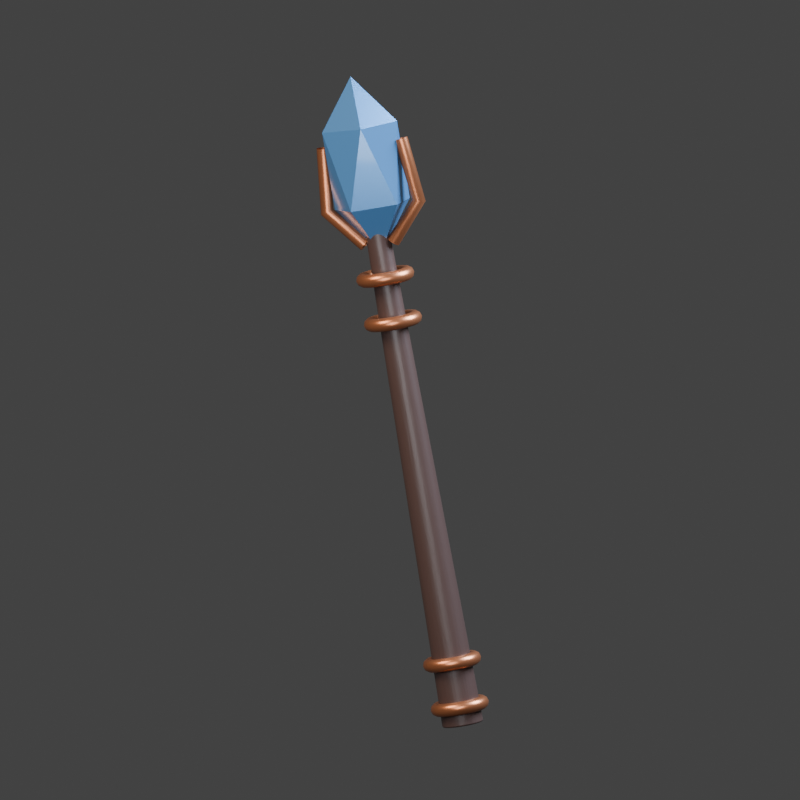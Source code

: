 # Source: atelier-alchimiste-weapon.blend  (saved by Blender 5.2.45; exported with 4.5.12 LTS)
import bpy
from mathutils import Matrix  # noqa: F401  (used for matrix-valued properties, if any)

bpy.ops.wm.read_factory_settings(use_empty=True)
scene = bpy.context.scene
scene.name = 'Scene'

# ---- collections
col_collection = bpy.data.collections.new('Collection'); scene.collection.children.link(col_collection)

# ---- materials (node trees are filled in below, after node groups)
mat_carved_hardwood = bpy.data.materials.new('Carved hardwood')
mat_carved_hardwood.diffuse_color = (0.05951, 0.0331, 0.02843, 1.0)
mat_fitted_trim = bpy.data.materials.new('Fitted trim')
mat_fitted_trim.diffuse_color = (0.4621, 0.1651, 0.07421, 1.0)
mat_cut_mineral = bpy.data.materials.new('Cut mineral')
mat_cut_mineral.diffuse_color = (0.08022, 0.2384, 0.5089, 1.0)

# ---- material node trees
mat_carved_hardwood.use_nodes = True; mat_carved_hardwood.node_tree.nodes.clear()
_N = mat_carved_hardwood.node_tree.nodes; _L = mat_carved_hardwood.node_tree.links
n0 = _N.new('ShaderNodeBsdfPrincipled'); n0.name = 'Principled BSDF'; n0.location = (-200, 100)
n0.inputs[0].default_value = (0.05951, 0.0331, 0.02843, 1.0)
n0.inputs[2].default_value = 0.4
n0.inputs[10].default_value = 0.005
n1 = _N.new('ShaderNodeOutputMaterial'); n1.name = 'Material Output'; n1.location = (200, 100)
n2 = _N.new('ShaderNodeTexNoise'); n2.name = 'Noise Texture'; n2.location = (0, 0)
n2.width = 160
n2.inputs[2].default_value = 18.0
n3 = _N.new('ShaderNodeBump'); n3.name = 'Bump'; n3.location = (0, 0)
n3.inputs[0].default_value = 0.1
n3.inputs[1].default_value = 0.006
_L.new(n0.outputs[0], n1.inputs[0])
_L.new(n2.outputs[0], n3.inputs[3])
_L.new(n3.outputs[0], n0.inputs[5])
n1.is_active_output = True
mat_fitted_trim.use_nodes = True; mat_fitted_trim.node_tree.nodes.clear()
_N = mat_fitted_trim.node_tree.nodes; _L = mat_fitted_trim.node_tree.links
n0 = _N.new('ShaderNodeBsdfPrincipled'); n0.name = 'Principled BSDF'; n0.location = (-200, 100)
n0.inputs[0].default_value = (0.4621, 0.1651, 0.07421, 1.0)
n0.inputs[1].default_value = 0.78
n0.inputs[2].default_value = 0.32
n0.inputs[10].default_value = 0.005
n1 = _N.new('ShaderNodeOutputMaterial'); n1.name = 'Material Output'; n1.location = (200, 100)
n2 = _N.new('ShaderNodeTexNoise'); n2.name = 'Noise Texture'; n2.location = (0, 0)
n2.width = 160
n2.inputs[2].default_value = 95.0
n3 = _N.new('ShaderNodeBump'); n3.name = 'Bump'; n3.location = (0, 0)
n3.inputs[0].default_value = 0.1
n3.inputs[1].default_value = 0.0015
_L.new(n0.outputs[0], n1.inputs[0])
_L.new(n2.outputs[0], n3.inputs[3])
_L.new(n3.outputs[0], n0.inputs[5])
n1.is_active_output = True
mat_cut_mineral.use_nodes = True; mat_cut_mineral.node_tree.nodes.clear()
_N = mat_cut_mineral.node_tree.nodes; _L = mat_cut_mineral.node_tree.links
n0 = _N.new('ShaderNodeBsdfPrincipled'); n0.name = 'Principled BSDF'; n0.location = (-200, 100)
n0.inputs[0].default_value = (0.08022, 0.2384, 0.5089, 1.0)
n0.inputs[1].default_value = 0.38
n0.inputs[2].default_value = 0.16
n0.inputs[10].default_value = 0.005
n0.inputs[19].default_value = 0.55
n1 = _N.new('ShaderNodeOutputMaterial'); n1.name = 'Material Output'; n1.location = (200, 100)
_L.new(n0.outputs[0], n1.inputs[0])
n1.is_active_output = True

# ---- world
world_world = bpy.data.worlds.new('World'); scene.world = world_world
world_world.use_nodes = True; world_world.node_tree.nodes.clear()
_N = world_world.node_tree.nodes; _L = world_world.node_tree.links
n0 = _N.new('ShaderNodeOutputWorld'); n0.name = 'World Output'; n0.location = (200, 100)
n1 = _N.new('ShaderNodeBackground'); n1.name = 'Background'; n1.location = (-200, 100)
n1.inputs[0].default_value = (0.05088, 0.05088, 0.05088, 1.0)
_L.new(n1.outputs[0], n0.inputs[0])
n0.is_active_output = True
world_world.color = (0.16, 0.16, 0.16)
world_world.sun_shadow_jitter_overblur = 0.0

# ---- cameras
cam_orthographic_catalogue_camera_024 = bpy.data.cameras.new('Orthographic catalogue camera.024')
cam_orthographic_catalogue_camera_024.type = 'ORTHO'
cam_orthographic_catalogue_camera_024.ortho_scale = 2.115

# ---- lights
light_warm_broad_key_024 = bpy.data.lights.new('Warm broad key.024', 'AREA')
light_warm_broad_key_024.color = (1.0, 0.89, 0.74)
light_warm_broad_key_024.energy = 500.0
light_warm_broad_key_024.shape = 'DISK'
light_warm_broad_key_024.size = 4.0
light_cool_edge_024 = bpy.data.lights.new('Cool edge.024', 'AREA')
light_cool_edge_024.color = (0.68, 0.82, 1.0)
light_cool_edge_024.energy = 700.0
light_cool_edge_024.shape = 'DISK'
light_cool_edge_024.size = 3.0
light_soft_frontal_fill_024 = bpy.data.lights.new('Soft frontal fill.024', 'AREA')
light_soft_frontal_fill_024.color = (0.92, 0.95, 1.0)
light_soft_frontal_fill_024.energy = 130.0
light_soft_frontal_fill_024.shape = 'DISK'
light_soft_frontal_fill_024.size = 3.0

# ---- meshes
me_cone_020 = bpy.data.meshes.new('Cone.020')
me_cone_020.from_pydata([(0.0, 0.055, -0.67), (0.0, 0.032, 0.67), (0.01424, 0.05313, -0.67), (0.008282, 0.03091, 0.67), (0.0275, 0.04763, -0.67), (0.016, 0.02771, 0.67), (0.03889, 0.03889, -0.67), (0.02263, 0.02263, 0.67), (0.04763, 0.0275, -0.67), (0.02771, 0.016, 0.67), (0.05313, 0.01424, -0.67), (0.03091, 0.008282, 0.67), (0.055, 0.0, -0.67), (0.032, 0.0, 0.67), (0.05313, -0.01424, -0.67), (0.03091, -0.008282, 0.67), (0.04763, -0.0275, -0.67), (0.02771, -0.016, 0.67), (0.03889, -0.03889, -0.67), (0.02263, -0.02263, 0.67), (0.0275, -0.04763, -0.67), (0.016, -0.02771, 0.67), (0.01424, -0.05313, -0.67), (0.008282, -0.03091, 0.67), (0.0, -0.055, -0.67), (0.0, -0.032, 0.67), (-0.01424, -0.05313, -0.67), (-0.008282, -0.03091, 0.67), (-0.0275, -0.04763, -0.67), (-0.016, -0.02771, 0.67), (-0.03889, -0.03889, -0.67), (-0.02263, -0.02263, 0.67), (-0.04763, -0.0275, -0.67), (-0.02771, -0.016, 0.67), (-0.05313, -0.01424, -0.67), (-0.03091, -0.008282, 0.67), (-0.055, 0.0, -0.67), (-0.032, 0.0, 0.67), (-0.05313, 0.01424, -0.67), (-0.03091, 0.008282, 0.67), (-0.04763, 0.0275, -0.67), (-0.02771, 0.016, 0.67), (-0.03889, 0.03889, -0.67), (-0.02263, 0.02263, 0.67), (-0.0275, 0.04763, -0.67), (-0.016, 0.02771, 0.67), (-0.01424, 0.05313, -0.67), (-0.008282, 0.03091, 0.67)], [], [(0, 1, 3, 2), (2, 3, 5, 4), (4, 5, 7, 6), (6, 7, 9, 8), (8, 9, 11, 10), (10, 11, 13, 12), (12, 13, 15, 14), (14, 15, 17, 16), (16, 17, 19, 18), (18, 19, 21, 20), (20, 21, 23, 22), (22, 23, 25, 24), (24, 25, 27, 26), (26, 27, 29, 28), (28, 29, 31, 30), (30, 31, 33, 32), (32, 33, 35, 34), (34, 35, 37, 36), (36, 37, 39, 38), (38, 39, 41, 40), (40, 41, 43, 42), (42, 43, 45, 44), (3, 1, 47, 45, 43, 41, 39, 37, 35, 33, 31, 29, 27, 25, 23, 21, 19, 17, 15, 13, 11, 9, 7, 5), (44, 45, 47, 46), (46, 47, 1, 0), (0, 2, 4, 6, 8, 10, 12, 14, 16, 18, 20, 22, 24, 26, 28, 30, 32, 34, 36, 38, 40, 42, 44, 46)])
me_cone_020.polygons.foreach_set('use_smooth', [True] * 26)
_uv = me_cone_020.uv_layers.new(name='UVMap')
_uv.uv.foreach_set('vector', [1.0, 0.5, 1.0, 1.0, 0.9583, 1.0, 0.9583, 0.5, 0.9583, 0.5, 0.9583, 1.0, 0.9167, 1.0, 0.9167, 0.5, 0.9167, 0.5, 0.9167, 1.0, 0.875, 1.0, 0.875, 0.5, 0.875, 0.5, 0.875, 1.0, 0.8333, 1.0, 0.8333, 0.5, 0.8333, 0.5, 0.8333, 1.0, 0.7917, 1.0, 0.7917, 0.5, 0.7917, 0.5, 0.7917, 1.0, 0.75, 1.0, 0.75, 0.5, 0.75, 0.5, 0.75, 1.0, 0.7083, 1.0, 0.7083, 0.5, 0.7083, 0.5, 0.7083, 1.0, 0.6667, 1.0, 0.6667, 0.5, 0.6667, 0.5, 0.6667, 1.0, 0.625, 1.0, 0.625, 0.5, 0.625, 0.5, 0.625, 1.0, 0.5833, 1.0, 0.5833, 0.5, 0.5833, 0.5, 0.5833, 1.0, 0.5417, 1.0, 0.5417, 0.5, 0.5417, 0.5, 0.5417, 1.0, 0.5, 1.0, 0.5, 0.5, 0.5, 0.5, 0.5, 1.0, 0.4583, 1.0, 0.4583, 0.5, 0.4583, 0.5, 0.4583, 1.0, 0.4167, 1.0, 0.4167, 0.5, 0.4167, 0.5, 0.4167, 1.0, 0.375, 1.0, 0.375, 0.5, 0.375, 0.5, 0.375, 1.0, 0.3333, 1.0, 0.3333, 0.5, 0.3333, 0.5, 0.3333, 1.0, 0.2917, 1.0, 0.2917, 0.5, 0.2917, 0.5, 0.2917, 1.0, 0.25, 1.0, 0.25, 0.5, 0.25, 0.5, 0.25, 1.0, 0.2083, 1.0, 0.2083, 0.5, 0.2083, 0.5, 0.2083, 1.0, 0.1667, 1.0, 0.1667, 0.5, 0.1667, 0.5, 0.1667, 1.0, 0.125, 1.0, 0.125, 0.5, 0.125, 0.5, 0.125, 1.0, 0.08333, 1.0, 0.08333, 0.5, 0.3121, 0.4818, 0.25, 0.49, 0.1879, 0.4818, 0.13, 0.4578, 0.08029, 0.4197, 0.04215, 0.37, 0.01818, 0.3121, 0.01, 0.25, 0.01818, 0.1879, 0.04215, 0.13, 0.08029, 0.08029, 0.13, 0.04215, 0.1879, 0.01818, 0.25, 0.01, 0.3121, 0.01818, 0.37, 0.04215, 0.4197, 0.08029, 0.4578, 0.13, 0.4818, 0.1879, 0.49, 0.25, 0.4818, 0.3121, 0.4578, 0.37, 0.4197, 0.4197, 0.37, 0.4578, 0.08333, 0.5, 0.08333, 1.0, 0.04167, 1.0, 0.04167, 0.5, 0.04167, 0.5, 0.04167, 1.0, -1.863e-07, 1.0, -1.863e-07, 0.5, 0.75, 0.49, 0.8121, 0.4818, 0.87, 0.4578, 0.9197, 0.4197, 0.9578, 0.37, 0.9818, 0.3121, 0.99, 0.25, 0.9818, 0.1879, 0.9578, 0.13, 0.9197, 0.08029, 0.87, 0.04215, 0.8121, 0.01818, 0.75, 0.01, 0.6879, 0.01818, 0.63, 0.04215, 0.5803, 0.08029, 0.5422, 0.13, 0.5182, 0.1879, 0.51, 0.25, 0.5182, 0.3121, 0.5422, 0.37, 0.5803, 0.4197, 0.63, 0.4578, 0.6879, 0.4818])
me_cone_020.materials.append(mat_carved_hardwood)
me_cone_020.update()
me_icosphere_003 = bpy.data.meshes.new('Icosphere.003')
me_icosphere_003.from_pydata([(0.0, 0.0, -1.0), (0.7236, -0.5257, -0.4472), (-0.2764, -0.8506, -0.4472), (-0.8944, 0.0, -0.4472), (-0.2764, 0.8506, -0.4472), (0.7236, 0.5257, -0.4472), (0.2764, -0.8506, 0.4472), (-0.7236, -0.5257, 0.4472), (-0.7236, 0.5257, 0.4472), (0.2764, 0.8506, 0.4472), (0.8944, 0.0, 0.4472), (0.0, 0.0, 1.0)], [], [(0, 1, 2), (1, 0, 5), (0, 2, 3), (0, 3, 4), (0, 4, 5), (1, 5, 10), (2, 1, 6), (3, 2, 7), (4, 3, 8), (5, 4, 9), (1, 10, 6), (2, 6, 7), (3, 7, 8), (4, 8, 9), (5, 9, 10), (6, 10, 11), (7, 6, 11), (8, 7, 11), (9, 8, 11), (10, 9, 11)])
_uv = me_icosphere_003.uv_layers.new(name='UVMap')
_uv.uv.foreach_set('vector', [0.1818, 0.0, 0.2727, 0.1575, 0.09091, 0.1575, 0.2727, 0.1575, 0.3636, 0.0, 0.4545, 0.1575, 0.9091, 0.0, 1.0, 0.1575, 0.8182, 0.1575, 0.7273, 0.0, 0.8182, 0.1575, 0.6364, 0.1575, 0.5455, 0.0, 0.6364, 0.1575, 0.4545, 0.1575, 0.2727, 0.1575, 0.4545, 0.1575, 0.3636, 0.3149, 0.09091, 0.1575, 0.2727, 0.1575, 0.1818, 0.3149, 0.8182, 0.1575, 1.0, 0.1575, 0.9091, 0.3149, 0.6364, 0.1575, 0.8182, 0.1575, 0.7273, 0.3149, 0.4545, 0.1575, 0.6364, 0.1575, 0.5455, 0.3149, 0.2727, 0.1575, 0.3636, 0.3149, 0.1818, 0.3149, 0.09091, 0.1575, 0.1818, 0.3149, 0.0, 0.3149, 0.8182, 0.1575, 0.9091, 0.3149, 0.7273, 0.3149, 0.6364, 0.1575, 0.7273, 0.3149, 0.5455, 0.3149, 0.4545, 0.1575, 0.5455, 0.3149, 0.3636, 0.3149, 0.1818, 0.3149, 0.3636, 0.3149, 0.2727, 0.4724, 0.0, 0.3149, 0.1818, 0.3149, 0.09091, 0.4724, 0.7273, 0.3149, 0.9091, 0.3149, 0.8182, 0.4724, 0.5455, 0.3149, 0.7273, 0.3149, 0.6364, 0.4724, 0.3636, 0.3149, 0.5455, 0.3149, 0.4545, 0.4724])
me_icosphere_003.materials.append(mat_cut_mineral)
me_icosphere_003.update()

# ---- curves / text
cu_fitted_collar_004 = bpy.data.curves.new('Fitted collar.004', 'CURVE')
cu_fitted_collar_004.dimensions = '3D'
_sp = cu_fitted_collar_004.splines.new('POLY'); _sp.points.add(47)
_sp.points.foreach_set('co', [0.06, 0.0, -0.75, 1.0, 0.05949, 0.007832, -0.75, 1.0, 0.05796, 0.01553, -0.75, 1.0, 0.05543, 0.02296, -0.75, 1.0, 0.05196, 0.03, -0.75, 1.0, 0.0476, 0.03653, -0.75, 1.0, 0.04243, 0.04243, -0.75, 1.0, 0.03653, 0.0476, -0.75, 1.0, 0.03, 0.05196, -0.75, 1.0, 0.02296, 0.05543, -0.75, 1.0, 0.01553, 0.05796, -0.75, 1.0, 0.007832, 0.05949, -0.75, 1.0, 3.674e-18, 0.06, -0.75, 1.0, -0.007832, 0.05949, -0.75, 1.0, -0.01553, 0.05796, -0.75, 1.0, -0.02296, 0.05543, -0.75, 1.0, -0.03, 0.05196, -0.75, 1.0, -0.03653, 0.0476, -0.75, 1.0, -0.04243, 0.04243, -0.75, 1.0, -0.0476, 0.03653, -0.75, 1.0, -0.05196, 0.03, -0.75, 1.0, -0.05543, 0.02296, -0.75, 1.0, -0.05796, 0.01553, -0.75, 1.0, -0.05949, 0.007832, -0.75, 1.0, -0.06, 7.348e-18, -0.75, 1.0, -0.05949, -0.007832, -0.75, 1.0, -0.05796, -0.01553, -0.75, 1.0, -0.05543, -0.02296, -0.75, 1.0, -0.05196, -0.03, -0.75, 1.0, -0.0476, -0.03653, -0.75, 1.0, -0.04243, -0.04243, -0.75, 1.0, -0.03653, -0.0476, -0.75, 1.0, -0.03, -0.05196, -0.75, 1.0, -0.02296, -0.05543, -0.75, 1.0, -0.01553, -0.05796, -0.75, 1.0, -0.007832, -0.05949, -0.75, 1.0, -1.102e-17, -0.06, -0.75, 1.0, 0.007832, -0.05949, -0.75, 1.0, 0.01553, -0.05796, -0.75, 1.0, 0.02296, -0.05543, -0.75, 1.0, 0.03, -0.05196, -0.75, 1.0, 0.03653, -0.0476, -0.75, 1.0, 0.04243, -0.04243, -0.75, 1.0, 0.0476, -0.03653, -0.75, 1.0, 0.05196, -0.03, -0.75, 1.0, 0.05543, -0.02296, -0.75, 1.0, 0.05796, -0.01553, -0.75, 1.0, 0.05949, -0.007832, -0.75, 1.0])
_sp.resolution_u = 16
_sp.use_cyclic_u = True
cu_fitted_collar_004.materials.append(mat_fitted_trim)
cu_fitted_collar_004.bevel_resolution = 3
cu_fitted_collar_004.bevel_depth = 0.018
cu_fitted_collar_004.resolution_u = 16
cu_fitted_collar_004.fill_mode = 'FULL'
cu_fitted_collar_005 = bpy.data.curves.new('Fitted collar.005', 'CURVE')
cu_fitted_collar_005.dimensions = '3D'
_sp = cu_fitted_collar_005.splines.new('POLY'); _sp.points.add(47)
_sp.points.foreach_set('co', [0.06, 0.0, -0.63, 1.0, 0.05949, 0.007832, -0.63, 1.0, 0.05796, 0.01553, -0.63, 1.0, 0.05543, 0.02296, -0.63, 1.0, 0.05196, 0.03, -0.63, 1.0, 0.0476, 0.03653, -0.63, 1.0, 0.04243, 0.04243, -0.63, 1.0, 0.03653, 0.0476, -0.63, 1.0, 0.03, 0.05196, -0.63, 1.0, 0.02296, 0.05543, -0.63, 1.0, 0.01553, 0.05796, -0.63, 1.0, 0.007832, 0.05949, -0.63, 1.0, 3.674e-18, 0.06, -0.63, 1.0, -0.007832, 0.05949, -0.63, 1.0, -0.01553, 0.05796, -0.63, 1.0, -0.02296, 0.05543, -0.63, 1.0, -0.03, 0.05196, -0.63, 1.0, -0.03653, 0.0476, -0.63, 1.0, -0.04243, 0.04243, -0.63, 1.0, -0.0476, 0.03653, -0.63, 1.0, -0.05196, 0.03, -0.63, 1.0, -0.05543, 0.02296, -0.63, 1.0, -0.05796, 0.01553, -0.63, 1.0, -0.05949, 0.007832, -0.63, 1.0, -0.06, 7.348e-18, -0.63, 1.0, -0.05949, -0.007832, -0.63, 1.0, -0.05796, -0.01553, -0.63, 1.0, -0.05543, -0.02296, -0.63, 1.0, -0.05196, -0.03, -0.63, 1.0, -0.0476, -0.03653, -0.63, 1.0, -0.04243, -0.04243, -0.63, 1.0, -0.03653, -0.0476, -0.63, 1.0, -0.03, -0.05196, -0.63, 1.0, -0.02296, -0.05543, -0.63, 1.0, -0.01553, -0.05796, -0.63, 1.0, -0.007832, -0.05949, -0.63, 1.0, -1.102e-17, -0.06, -0.63, 1.0, 0.007832, -0.05949, -0.63, 1.0, 0.01553, -0.05796, -0.63, 1.0, 0.02296, -0.05543, -0.63, 1.0, 0.03, -0.05196, -0.63, 1.0, 0.03653, -0.0476, -0.63, 1.0, 0.04243, -0.04243, -0.63, 1.0, 0.0476, -0.03653, -0.63, 1.0, 0.05196, -0.03, -0.63, 1.0, 0.05543, -0.02296, -0.63, 1.0, 0.05796, -0.01553, -0.63, 1.0, 0.05949, -0.007832, -0.63, 1.0])
_sp.resolution_u = 16
_sp.use_cyclic_u = True
cu_fitted_collar_005.materials.append(mat_fitted_trim)
cu_fitted_collar_005.bevel_resolution = 3
cu_fitted_collar_005.bevel_depth = 0.018
cu_fitted_collar_005.resolution_u = 16
cu_fitted_collar_005.fill_mode = 'FULL'
cu_fitted_collar_006 = bpy.data.curves.new('Fitted collar.006', 'CURVE')
cu_fitted_collar_006.dimensions = '3D'
_sp = cu_fitted_collar_006.splines.new('POLY'); _sp.points.add(47)
_sp.points.foreach_set('co', [0.06, 0.0, 0.29, 1.0, 0.05949, 0.007832, 0.29, 1.0, 0.05796, 0.01553, 0.29, 1.0, 0.05543, 0.02296, 0.29, 1.0, 0.05196, 0.03, 0.29, 1.0, 0.0476, 0.03653, 0.29, 1.0, 0.04243, 0.04243, 0.29, 1.0, 0.03653, 0.0476, 0.29, 1.0, 0.03, 0.05196, 0.29, 1.0, 0.02296, 0.05543, 0.29, 1.0, 0.01553, 0.05796, 0.29, 1.0, 0.007832, 0.05949, 0.29, 1.0, 3.674e-18, 0.06, 0.29, 1.0, -0.007832, 0.05949, 0.29, 1.0, -0.01553, 0.05796, 0.29, 1.0, -0.02296, 0.05543, 0.29, 1.0, -0.03, 0.05196, 0.29, 1.0, -0.03653, 0.0476, 0.29, 1.0, -0.04243, 0.04243, 0.29, 1.0, -0.0476, 0.03653, 0.29, 1.0, -0.05196, 0.03, 0.29, 1.0, -0.05543, 0.02296, 0.29, 1.0, -0.05796, 0.01553, 0.29, 1.0, -0.05949, 0.007832, 0.29, 1.0, -0.06, 7.348e-18, 0.29, 1.0, -0.05949, -0.007832, 0.29, 1.0, -0.05796, -0.01553, 0.29, 1.0, -0.05543, -0.02296, 0.29, 1.0, -0.05196, -0.03, 0.29, 1.0, -0.0476, -0.03653, 0.29, 1.0, -0.04243, -0.04243, 0.29, 1.0, -0.03653, -0.0476, 0.29, 1.0, -0.03, -0.05196, 0.29, 1.0, -0.02296, -0.05543, 0.29, 1.0, -0.01553, -0.05796, 0.29, 1.0, -0.007832, -0.05949, 0.29, 1.0, -1.102e-17, -0.06, 0.29, 1.0, 0.007832, -0.05949, 0.29, 1.0, 0.01553, -0.05796, 0.29, 1.0, 0.02296, -0.05543, 0.29, 1.0, 0.03, -0.05196, 0.29, 1.0, 0.03653, -0.0476, 0.29, 1.0, 0.04243, -0.04243, 0.29, 1.0, 0.0476, -0.03653, 0.29, 1.0, 0.05196, -0.03, 0.29, 1.0, 0.05543, -0.02296, 0.29, 1.0, 0.05796, -0.01553, 0.29, 1.0, 0.05949, -0.007832, 0.29, 1.0])
_sp.resolution_u = 16
_sp.use_cyclic_u = True
cu_fitted_collar_006.materials.append(mat_fitted_trim)
cu_fitted_collar_006.bevel_resolution = 3
cu_fitted_collar_006.bevel_depth = 0.018
cu_fitted_collar_006.resolution_u = 16
cu_fitted_collar_006.fill_mode = 'FULL'
cu_fitted_collar_007 = bpy.data.curves.new('Fitted collar.007', 'CURVE')
cu_fitted_collar_007.dimensions = '3D'
_sp = cu_fitted_collar_007.splines.new('POLY'); _sp.points.add(47)
_sp.points.foreach_set('co', [0.06, 0.0, 0.41, 1.0, 0.05949, 0.007832, 0.41, 1.0, 0.05796, 0.01553, 0.41, 1.0, 0.05543, 0.02296, 0.41, 1.0, 0.05196, 0.03, 0.41, 1.0, 0.0476, 0.03653, 0.41, 1.0, 0.04243, 0.04243, 0.41, 1.0, 0.03653, 0.0476, 0.41, 1.0, 0.03, 0.05196, 0.41, 1.0, 0.02296, 0.05543, 0.41, 1.0, 0.01553, 0.05796, 0.41, 1.0, 0.007832, 0.05949, 0.41, 1.0, 3.674e-18, 0.06, 0.41, 1.0, -0.007832, 0.05949, 0.41, 1.0, -0.01553, 0.05796, 0.41, 1.0, -0.02296, 0.05543, 0.41, 1.0, -0.03, 0.05196, 0.41, 1.0, -0.03653, 0.0476, 0.41, 1.0, -0.04243, 0.04243, 0.41, 1.0, -0.0476, 0.03653, 0.41, 1.0, -0.05196, 0.03, 0.41, 1.0, -0.05543, 0.02296, 0.41, 1.0, -0.05796, 0.01553, 0.41, 1.0, -0.05949, 0.007832, 0.41, 1.0, -0.06, 7.348e-18, 0.41, 1.0, -0.05949, -0.007832, 0.41, 1.0, -0.05796, -0.01553, 0.41, 1.0, -0.05543, -0.02296, 0.41, 1.0, -0.05196, -0.03, 0.41, 1.0, -0.0476, -0.03653, 0.41, 1.0, -0.04243, -0.04243, 0.41, 1.0, -0.03653, -0.0476, 0.41, 1.0, -0.03, -0.05196, 0.41, 1.0, -0.02296, -0.05543, 0.41, 1.0, -0.01553, -0.05796, 0.41, 1.0, -0.007832, -0.05949, 0.41, 1.0, -1.102e-17, -0.06, 0.41, 1.0, 0.007832, -0.05949, 0.41, 1.0, 0.01553, -0.05796, 0.41, 1.0, 0.02296, -0.05543, 0.41, 1.0, 0.03, -0.05196, 0.41, 1.0, 0.03653, -0.0476, 0.41, 1.0, 0.04243, -0.04243, 0.41, 1.0, 0.0476, -0.03653, 0.41, 1.0, 0.05196, -0.03, 0.41, 1.0, 0.05543, -0.02296, 0.41, 1.0, 0.05796, -0.01553, 0.41, 1.0, 0.05949, -0.007832, 0.41, 1.0])
_sp.resolution_u = 16
_sp.use_cyclic_u = True
cu_fitted_collar_007.materials.append(mat_fitted_trim)
cu_fitted_collar_007.bevel_resolution = 3
cu_fitted_collar_007.bevel_depth = 0.018
cu_fitted_collar_007.resolution_u = 16
cu_fitted_collar_007.fill_mode = 'FULL'
cu_crystal_prong_002 = bpy.data.curves.new('Crystal prong.002', 'CURVE')
cu_crystal_prong_002.dimensions = '3D'
_sp = cu_crystal_prong_002.splines.new('POLY'); _sp.points.add(2)
_sp.points.foreach_set('co', [-0.04, 0.0, 0.5, 1.0, -0.13, 0.0, 0.6, 1.0, -0.11, 0.0, 0.77, 1.0])
_sp.resolution_u = 16
cu_crystal_prong_002.materials.append(mat_fitted_trim)
cu_crystal_prong_002.bevel_resolution = 3
cu_crystal_prong_002.bevel_depth = 0.018
cu_crystal_prong_002.resolution_u = 16
cu_crystal_prong_002.fill_mode = 'FULL'
cu_crystal_prong_003 = bpy.data.curves.new('Crystal prong.003', 'CURVE')
cu_crystal_prong_003.dimensions = '3D'
_sp = cu_crystal_prong_003.splines.new('POLY'); _sp.points.add(2)
_sp.points.foreach_set('co', [0.04, 0.0, 0.5, 1.0, 0.13, 0.0, 0.6, 1.0, 0.11, 0.0, 0.77, 1.0])
_sp.resolution_u = 16
cu_crystal_prong_003.materials.append(mat_fitted_trim)
cu_crystal_prong_003.bevel_resolution = 3
cu_crystal_prong_003.bevel_depth = 0.018
cu_crystal_prong_003.resolution_u = 16
cu_crystal_prong_003.fill_mode = 'FULL'

# ---- objects
ob_turned_shaft = bpy.data.objects.new('Turned shaft', me_cone_020)
ob_fitted_collar = bpy.data.objects.new('Fitted collar', cu_fitted_collar_004)
ob_fitted_collar_001 = bpy.data.objects.new('Fitted collar.001', cu_fitted_collar_005)
ob_fitted_collar_002 = bpy.data.objects.new('Fitted collar.002', cu_fitted_collar_006)
ob_fitted_collar_003 = bpy.data.objects.new('Fitted collar.003', cu_fitted_collar_007)
ob_crystal_focus = bpy.data.objects.new('Crystal focus', me_icosphere_003)
ob_crystal_prong = bpy.data.objects.new('Crystal prong', cu_crystal_prong_002)
ob_crystal_prong_001 = bpy.data.objects.new('Crystal prong.001', cu_crystal_prong_003)
ob_equipment___sceptre_du_creuset = bpy.data.objects.new('Equipment • Sceptre du creuset', None)
ob_camera = bpy.data.objects.new('Camera', cam_orthographic_catalogue_camera_024)
ob_warm_broad_key = bpy.data.objects.new('Warm broad key', light_warm_broad_key_024)
ob_cool_edge = bpy.data.objects.new('Cool edge', light_cool_edge_024)
ob_soft_frontal_fill = bpy.data.objects.new('Soft frontal fill', light_soft_frontal_fill_024)

# ---- transforms, parenting, visibility, modifiers, constraints
ob_turned_shaft.parent = ob_equipment___sceptre_du_creuset
ob_turned_shaft.location = (0.0, 0.0, -0.13)
ob_turned_shaft.rotation_euler = (0.0, -0.0, -3.142)
_m = ob_turned_shaft.modifiers.new('Hand-finished edges', 'BEVEL')
_m.width = 0.005
_m.width_pct = 0.005
_m.segments = 3
_m = ob_turned_shaft.modifiers.new('Weighted surface normals', 'WEIGHTED_NORMAL')
ob_fitted_collar.parent = ob_equipment___sceptre_du_creuset
ob_fitted_collar.location = (0.0, 0.0, 0.0)
ob_fitted_collar_001.parent = ob_equipment___sceptre_du_creuset
ob_fitted_collar_001.location = (0.0, 0.0, 0.0)
ob_fitted_collar_002.parent = ob_equipment___sceptre_du_creuset
ob_fitted_collar_002.location = (0.0, 0.0, 0.0)
ob_fitted_collar_003.parent = ob_equipment___sceptre_du_creuset
ob_fitted_collar_003.location = (0.0, 0.0, 0.0)
ob_crystal_focus.parent = ob_equipment___sceptre_du_creuset
ob_crystal_focus.location = (0.0, 0.0, 0.71)
ob_crystal_focus.scale = (0.12, 0.1, 0.24)
ob_crystal_prong.parent = ob_equipment___sceptre_du_creuset
ob_crystal_prong.location = (0.0, 0.0, 0.0)
ob_crystal_prong_001.parent = ob_equipment___sceptre_du_creuset
ob_crystal_prong_001.location = (0.0, 0.0, 0.0)
ob_equipment___sceptre_du_creuset.location = (0.0, 0.0, 0.0)
ob_equipment___sceptre_du_creuset.rotation_euler = (0.0, -0.18, 0.0)
ob_camera.location = (2.969, -9.002, 1.779)
ob_camera.rotation_euler = (1.393, 3.153e-08, 0.3218)
ob_warm_broad_key.location = (-3.026, -4.0, 5.078)
ob_warm_broad_key.rotation_euler = (0.7854, -7.115e-08, -0.6435)
ob_cool_edge.location = (2.974, 1.0, 3.078)
ob_cool_edge.rotation_euler = (0.8117, 2.919e-08, 1.893)
ob_soft_frontal_fill.location = (0.974, -4.0, 1.078)
ob_soft_frontal_fill.rotation_euler = (1.333, -1.353e-08, 0.245)

# ---- collection membership
col_collection.objects.link(ob_turned_shaft)
col_collection.objects.link(ob_fitted_collar)
col_collection.objects.link(ob_fitted_collar_001)
col_collection.objects.link(ob_fitted_collar_002)
col_collection.objects.link(ob_fitted_collar_003)
col_collection.objects.link(ob_crystal_focus)
col_collection.objects.link(ob_crystal_prong)
col_collection.objects.link(ob_crystal_prong_001)
col_collection.objects.link(ob_equipment___sceptre_du_creuset)
col_collection.objects.link(ob_camera)
col_collection.objects.link(ob_warm_broad_key)
col_collection.objects.link(ob_cool_edge)
col_collection.objects.link(ob_soft_frontal_fill)

# ---- scene / render settings (as saved in the file)
scene.camera = ob_camera
scene.frame_start = 1; scene.frame_end = 250; scene.frame_set(1)
scene.render.engine = 'CYCLES'
scene.render.resolution_x = 720
scene.render.resolution_y = 720
scene.render.film_transparent = True
scene.render.bake_bias = 0.0
scene.render.bake_samples = 0
scene.render.compositor_device = 'GPU'
scene.cycles.samples = 48
scene.cycles.max_bounces = 5
scene.eevee.use_volume_custom_range = False
scene.eevee.fast_gi_thickness_near = 0.1
scene.eevee.fast_gi_thickness_far = 0.0
scene.eevee.ray_tracing_options.screen_trace_thickness = 0.1
scene.view_settings.exposure = 0.3
bpy.context.view_layer.update()
